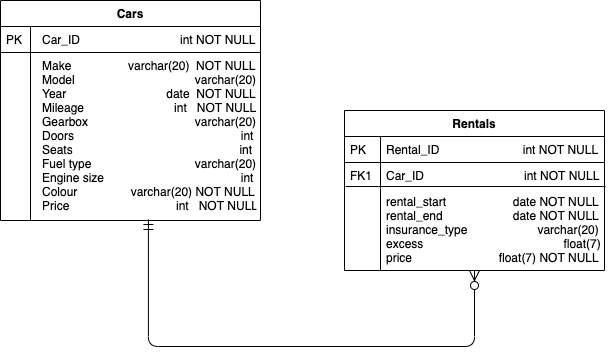

The diagram above was exported from draw.io. Its source (the exported page's mxGraphModel, read from the mxfile embedded in the PNG):
<mxGraphModel dx="828" dy="655" grid="1" gridSize="10" guides="1" tooltips="1" connect="1" arrows="1" fold="1" page="1" pageScale="1" pageWidth="827" pageHeight="1169" math="0" shadow="0">
  <root>
    <mxCell id="WIyWlLk6GJQsqaUBKTNV-0" />
    <mxCell id="WIyWlLk6GJQsqaUBKTNV-1" parent="WIyWlLk6GJQsqaUBKTNV-0" />
    <mxCell id="zkfFHV4jXpPFQw0GAbJ--71" value="" style="edgeStyle=orthogonalEdgeStyle;endArrow=ERzeroToMany;startArrow=ERmandOne;shadow=0;strokeWidth=1;endSize=8;startSize=8;exitX=0.569;exitY=0.994;exitDx=0;exitDy=0;entryX=0.5;entryY=1;entryDx=0;entryDy=0;exitPerimeter=0;entryPerimeter=0;" parent="WIyWlLk6GJQsqaUBKTNV-1" source="zkfFHV4jXpPFQw0GAbJ--69" target="zkfFHV4jXpPFQw0GAbJ--61" edge="1">
      <mxGeometry width="100" height="100" relative="1" as="geometry">
        <mxPoint x="649.04" y="266.99199999999996" as="sourcePoint" />
        <mxPoint x="486" y="260" as="targetPoint" />
        <Array as="points">
          <mxPoint x="218" y="386" />
          <mxPoint x="544" y="386" />
        </Array>
      </mxGeometry>
    </mxCell>
    <mxCell id="zkfFHV4jXpPFQw0GAbJ--64" value="Cars" style="swimlane;fontStyle=1;childLayout=stackLayout;horizontal=1;startSize=26;horizontalStack=0;resizeParent=1;resizeLast=0;collapsible=1;marginBottom=0;rounded=0;shadow=0;strokeWidth=1;" parent="WIyWlLk6GJQsqaUBKTNV-1" vertex="1">
      <mxGeometry x="70" y="40" width="260" height="220" as="geometry">
        <mxRectangle x="260" y="270" width="160" height="26" as="alternateBounds" />
      </mxGeometry>
    </mxCell>
    <mxCell id="zkfFHV4jXpPFQw0GAbJ--65" value="Car_ID                              int NOT NULL" style="shape=partialRectangle;top=0;left=0;right=0;bottom=1;align=left;verticalAlign=top;fillColor=none;spacingLeft=40;spacingRight=4;overflow=hidden;rotatable=0;points=[[0,0.5],[1,0.5]];portConstraint=eastwest;dropTarget=0;rounded=0;shadow=0;strokeWidth=1;fontStyle=0" parent="zkfFHV4jXpPFQw0GAbJ--64" vertex="1">
      <mxGeometry y="26" width="260" height="26" as="geometry" />
    </mxCell>
    <mxCell id="zkfFHV4jXpPFQw0GAbJ--66" value="PK" style="shape=partialRectangle;top=0;left=0;bottom=0;fillColor=none;align=left;verticalAlign=top;spacingLeft=4;spacingRight=4;overflow=hidden;rotatable=0;points=[];portConstraint=eastwest;part=1;" parent="zkfFHV4jXpPFQw0GAbJ--65" vertex="1" connectable="0">
      <mxGeometry width="30" height="26" as="geometry" />
    </mxCell>
    <mxCell id="zkfFHV4jXpPFQw0GAbJ--69" value="Make                 varchar(20)  NOT NULL&#10;Model                                    varchar(20)&#10;Year                              date  NOT NULL&#10;Mileage                           int   NOT NULL&#10;Gearbox                                varchar(20)&#10;Doors                                                  int&#10;Seats                                                  int&#10;Fuel type                               varchar(20)&#10;Engine size                                         int&#10;Colour                varchar(20) NOT NULL&#10;Price                                int   NOT NULL" style="shape=partialRectangle;top=0;left=0;right=0;bottom=0;align=left;verticalAlign=top;fillColor=none;spacingLeft=40;spacingRight=4;overflow=hidden;rotatable=0;points=[[0,0.5],[1,0.5]];portConstraint=eastwest;dropTarget=0;rounded=0;shadow=0;strokeWidth=1;" parent="zkfFHV4jXpPFQw0GAbJ--64" vertex="1">
      <mxGeometry y="52" width="260" height="168" as="geometry" />
    </mxCell>
    <mxCell id="zkfFHV4jXpPFQw0GAbJ--70" value="" style="shape=partialRectangle;top=0;left=0;bottom=0;fillColor=none;align=left;verticalAlign=top;spacingLeft=4;spacingRight=4;overflow=hidden;rotatable=0;points=[];portConstraint=eastwest;part=1;" parent="zkfFHV4jXpPFQw0GAbJ--69" vertex="1" connectable="0">
      <mxGeometry width="30" height="168" as="geometry" />
    </mxCell>
    <mxCell id="zkfFHV4jXpPFQw0GAbJ--56" value="Rentals" style="swimlane;fontStyle=1;childLayout=stackLayout;horizontal=1;startSize=26;horizontalStack=0;resizeParent=1;resizeLast=0;collapsible=1;marginBottom=0;rounded=0;shadow=0;strokeWidth=1;labelBackgroundColor=none;" parent="WIyWlLk6GJQsqaUBKTNV-1" vertex="1">
      <mxGeometry x="414" y="150" width="260" height="160" as="geometry">
        <mxRectangle x="260" y="80" width="160" height="26" as="alternateBounds" />
      </mxGeometry>
    </mxCell>
    <mxCell id="zkfFHV4jXpPFQw0GAbJ--57" value="Rental_ID                         int NOT NULL" style="shape=partialRectangle;top=0;left=0;right=0;bottom=1;align=left;verticalAlign=top;fillColor=none;spacingLeft=40;spacingRight=4;overflow=hidden;rotatable=0;points=[[0,0.5],[1,0.5]];portConstraint=eastwest;dropTarget=0;rounded=0;shadow=0;strokeWidth=1;fontStyle=0;labelBackgroundColor=none;" parent="zkfFHV4jXpPFQw0GAbJ--56" vertex="1">
      <mxGeometry y="26" width="260" height="26" as="geometry" />
    </mxCell>
    <mxCell id="zkfFHV4jXpPFQw0GAbJ--58" value="PK" style="shape=partialRectangle;top=0;left=0;bottom=0;fillColor=none;align=left;verticalAlign=top;spacingLeft=4;spacingRight=4;overflow=hidden;rotatable=0;points=[];portConstraint=eastwest;part=1;labelBackgroundColor=none;" parent="zkfFHV4jXpPFQw0GAbJ--57" vertex="1" connectable="0">
      <mxGeometry width="36" height="26" as="geometry" />
    </mxCell>
    <mxCell id="zkfFHV4jXpPFQw0GAbJ--59" value="Car_ID                              int NOT NULL" style="shape=partialRectangle;top=0;left=0;right=0;bottom=0;align=left;verticalAlign=top;fillColor=none;spacingLeft=40;spacingRight=4;overflow=hidden;rotatable=0;points=[[0,0.5],[1,0.5]];portConstraint=eastwest;dropTarget=0;rounded=0;shadow=0;strokeWidth=1;labelBackgroundColor=none;" parent="zkfFHV4jXpPFQw0GAbJ--56" vertex="1">
      <mxGeometry y="52" width="260" height="26" as="geometry" />
    </mxCell>
    <mxCell id="zkfFHV4jXpPFQw0GAbJ--60" value="FK1" style="shape=partialRectangle;top=0;left=0;bottom=0;fillColor=none;align=left;verticalAlign=top;spacingLeft=4;spacingRight=4;overflow=hidden;rotatable=0;points=[];portConstraint=eastwest;part=1;labelBackgroundColor=none;" parent="zkfFHV4jXpPFQw0GAbJ--59" vertex="1" connectable="0">
      <mxGeometry width="36" height="26" as="geometry" />
    </mxCell>
    <mxCell id="zkfFHV4jXpPFQw0GAbJ--61" value="rental_start                    date NOT NULL&#10;rental_end                     date NOT NULL&#10;insurance_type                     varchar(20)&#10;excess                                          float(7)&#10;price                          float(7) NOT NULL" style="shape=partialRectangle;top=0;left=0;right=0;bottom=0;align=left;verticalAlign=top;fillColor=none;spacingLeft=40;spacingRight=4;overflow=hidden;rotatable=0;points=[[0,0.5],[1,0.5]];portConstraint=eastwest;dropTarget=0;rounded=0;shadow=0;strokeWidth=1;labelBackgroundColor=none;" parent="zkfFHV4jXpPFQw0GAbJ--56" vertex="1">
      <mxGeometry y="78" width="260" height="82" as="geometry" />
    </mxCell>
    <mxCell id="zkfFHV4jXpPFQw0GAbJ--62" value="" style="shape=partialRectangle;top=0;left=0;bottom=0;fillColor=none;align=left;verticalAlign=top;spacingLeft=4;spacingRight=4;overflow=hidden;rotatable=0;points=[];portConstraint=eastwest;part=1;labelBackgroundColor=none;" parent="zkfFHV4jXpPFQw0GAbJ--61" vertex="1" connectable="0">
      <mxGeometry width="36" height="82" as="geometry" />
    </mxCell>
    <mxCell id="9MVtIPtvY44mGo-MnzJZ-2" value="" style="endArrow=none;html=1;exitX=0.004;exitY=-0.024;exitDx=0;exitDy=0;exitPerimeter=0;entryX=1.004;entryY=-0.024;entryDx=0;entryDy=0;entryPerimeter=0;" edge="1" parent="zkfFHV4jXpPFQw0GAbJ--56" source="zkfFHV4jXpPFQw0GAbJ--61" target="zkfFHV4jXpPFQw0GAbJ--61">
      <mxGeometry width="50" height="50" relative="1" as="geometry">
        <mxPoint x="101" y="90" as="sourcePoint" />
        <mxPoint x="151" y="40" as="targetPoint" />
      </mxGeometry>
    </mxCell>
  </root>
</mxGraphModel>